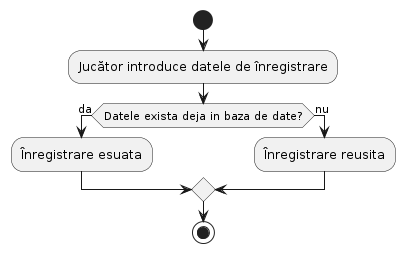

The diagram above was rendered by PlantUML. Its source (embedded in the PNG):
@startuml
start
:Jucător introduce datele de înregistrare;
if (Datele exista deja in baza de date?) then (da)
  :Înregistrare esuata;
else (nu)
  :Înregistrare reusita;
endif
stop
@enduml